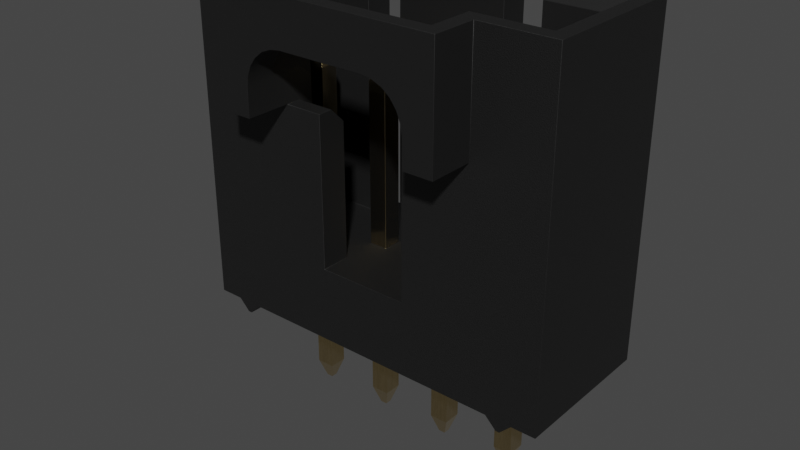 # Source: 70543-0003_MOL.blend  (saved by Blender 4.1.24; exported with 4.5.12 LTS)
import bpy
from mathutils import Matrix  # noqa: F401  (used for matrix-valued properties, if any)

bpy.ops.wm.read_factory_settings(use_empty=True)
scene = bpy.context.scene
scene.name = 'Scene'

# ---- collections
col_collection = bpy.data.collections.new('Collection'); scene.collection.children.link(col_collection)

# ---- materials (node trees are filled in below, after node groups)
mat_plastic_matte_black = bpy.data.materials.new('plastic_matte_black')
mat_plastic_matte_black.preview_render_type = 'CUBE'
mat_metal_goldpins_1 = bpy.data.materials.new('metal_goldpins_1')
mat_metal_goldpins_1.alpha_threshold = 0.0
mat_metal_goldpins_1.preview_render_type = 'CUBE'
mat_metal_goldpins_1.diffuse_color = (0.5, 0.4018, 0.08046, 1.0)
mat_metal_goldpins_1.specular_color = (0.01, 0.05, 0.01)
mat_metal_goldpins_1.roughness = 0.5

# ---- material node trees
mat_plastic_matte_black.use_nodes = True; mat_plastic_matte_black.node_tree.nodes.clear()
_N = mat_plastic_matte_black.node_tree.nodes; _L = mat_plastic_matte_black.node_tree.links
n0 = _N.new('ShaderNodeOutputMaterial'); n0.name = 'Material Output'; n0.location = (463, 300)
n1 = _N.new('ShaderNodeBsdfPrincipled'); n1.name = 'Principled BSDF'; n1.location = (173, 300)
n1.distribution = 'GGX'
n1.subsurface_method = 'BURLEY'
n1.inputs[1].default_value = 0.06818
n1.inputs[2].default_value = 0.5182
n1.inputs[3].default_value = 1.45
n1.inputs[13].default_value = 0.6432
n1.inputs[20].default_value = 0.1027
n1.inputs[27].default_value = (0.0, 0.0, 0.0, 1.0)
n1.inputs[28].default_value = 1.0
n2 = _N.new('ShaderNodeTexCoord'); n2.name = 'Texture Coordinate'; n2.location = (-1001, 105)
n3 = _N.new('ShaderNodeBump'); n3.name = 'Bump'; n3.location = (-135, -86)
n3.inputs[0].default_value = 0.1
n3.inputs[1].default_value = 0.4
n3.inputs[2].default_value = 1.0
n4 = _N.new('ShaderNodeMapping'); n4.name = 'Mapping'; n4.location = (-755, 143)
n4.inputs[3].default_value = (2.0, 2.0, 2.0)
n5 = _N.new('ShaderNodeValToRGB'); n5.name = 'ColorRamp'; n5.location = (-147, 213)
while len(n5.color_ramp.elements) > 1: n5.color_ramp.elements.remove(n5.color_ramp.elements[-1])
n5.color_ramp.elements[0].position = 0.0; n5.color_ramp.elements[0].color = (0.005014, 0.005014, 0.005014, 1.0)
_e = n5.color_ramp.elements.new(0.9955); _e.color = (0.01269, 0.01269, 0.01269, 1.0)
n6 = _N.new('ShaderNodeTexNoise'); n6.name = 'Noise Texture'; n6.location = (-455, 203)
n6.inputs[2].default_value = 200.0
n6.inputs[3].default_value = 5.6
n6.inputs[4].default_value = 0.5208
_L.new(n1.outputs[0], n0.inputs[0])
_L.new(n6.outputs[0], n5.inputs[0])
_L.new(n5.outputs[0], n1.inputs[0])
_L.new(n2.outputs[2], n4.inputs[0])
_L.new(n4.outputs[0], n6.inputs[0])
_L.new(n6.outputs[0], n3.inputs[3])
_L.new(n3.outputs[0], n1.inputs[5])
n0.is_active_output = True
mat_metal_goldpins_1.use_nodes = True; mat_metal_goldpins_1.node_tree.nodes.clear()
_N = mat_metal_goldpins_1.node_tree.nodes; _L = mat_metal_goldpins_1.node_tree.links
n0 = _N.new('ShaderNodeOutputMaterial'); n0.name = 'Material Output'; n0.location = (398, 300)
n1 = _N.new('ShaderNodeBsdfPrincipled'); n1.name = 'Principled BSDF'; n1.location = (108, 300)
n1.distribution = 'GGX'
n1.subsurface_method = 'BURLEY'
n1.inputs[1].default_value = 1.0
n1.inputs[2].default_value = 0.1841
n1.inputs[3].default_value = 1.45
n1.inputs[8].default_value = 1.0
n1.inputs[10].default_value = 0.02727
n1.inputs[13].default_value = 0.475
n1.inputs[20].default_value = 0.2891
n1.inputs[24].default_value = 0.03545
n1.inputs[27].default_value = (0.0, 0.0, 0.0, 1.0)
n1.inputs[28].default_value = 1.0
n2 = _N.new('ShaderNodeMapping'); n2.name = 'Mapping'; n2.location = (-783, 233)
n2.vector_type = 'VECTOR'
n2.inputs[3].default_value = (29.8, 40.0, 1.0)
n3 = _N.new('ShaderNodeTexCoord'); n3.name = 'Texture Coordinate'; n3.location = (-1071, 295)
n4 = _N.new('ShaderNodeTexNoise'); n4.name = 'Noise Texture'; n4.location = (-553, 188)
n4.inputs[3].default_value = 13.2
n4.inputs[4].default_value = 0.8833
n4.inputs[8].default_value = 4.0
n5 = _N.new('ShaderNodeValToRGB'); n5.name = 'ColorRamp'; n5.location = (-286, 264)
while len(n5.color_ramp.elements) > 1: n5.color_ramp.elements.remove(n5.color_ramp.elements[-1])
n5.color_ramp.elements[0].position = 0.3295; n5.color_ramp.elements[0].color = (0.9756, 0.7616, 0.4151, 1.0)
_e = n5.color_ramp.elements.new(0.8); _e.color = (0.2997, 0.2211, 0.05513, 1.0)
n6 = _N.new('ShaderNodeMix'); n6.name = 'Mix'; n6.location = (-62, 180)
n6.data_type = 'RGBA'
n6.inputs[0].default_value = 0.02727
n6.inputs[7].default_value = (0.5518, 0.2626, 0.03915, 1.0)
_L.new(n1.outputs[0], n0.inputs[0])
_L.new(n2.outputs[0], n4.inputs[0])
_L.new(n3.outputs[0], n2.inputs[0])
_L.new(n4.outputs[0], n5.inputs[0])
_L.new(n5.outputs[0], n6.inputs[6])
_L.new(n6.outputs[2], n1.inputs[0])
n0.is_active_output = True

# ---- world
world_world = bpy.data.worlds.new('World'); scene.world = world_world
world_world.use_nodes = True; world_world.node_tree.nodes.clear()
_N = world_world.node_tree.nodes; _L = world_world.node_tree.links
n0 = _N.new('ShaderNodeOutputWorld'); n0.name = 'World Output'; n0.location = (300, 300)
n1 = _N.new('ShaderNodeBackground'); n1.name = 'Background'; n1.location = (10, 300)
n1.inputs[0].default_value = (0.05088, 0.05088, 0.05088, 1.0)
_L.new(n1.outputs[0], n0.inputs[0])
n0.is_active_output = True
world_world.color = (0.05088, 0.05088, 0.05088)
world_world.use_sun_shadow = False
world_world.sun_shadow_jitter_overblur = 0.0

# ---- meshes
me_shape_9_indexedfaceset_034 = bpy.data.meshes.new('SHAPE_9_IndexedFaceSet.034')
me_shape_9_indexedfaceset_034.from_pydata([(0.3683, 0.3175, -2.668), (10.21, 2.54, 11.81), (-2.489, -2.54, 11.81), (-1.778, -2.54, 11.81), (-2.489, -2.54, 0.38), (-1.664, -2.54, 0.38), (10.21, -2.54, 0.38), (7.671, -2.54, 8.0), (0.0508, -2.54, 8.0), (5.766, 2.54, 11.81), (1.956, 2.032, 11.81), (5.766, 2.032, 11.81), (-0.1524, -2.54, 11.81), (10.21, -2.54, 11.81), (7.036, 2.032, 11.81), (9.703, -2.032, 11.81), (0.5588, -3.556, 11.81), (5.766, 1.524, 11.3), (1.956, 2.54, 2.92), (0.6858, 1.524, 2.92), (-1.473, 1.524, 2.92), (2.337, -1.524, 2.92), (5.385, -2.54, 2.92), (9.195, -1.524, 2.92), (5.766, 2.54, 2.92), (2.908, -0.3175, 2.92), (2.273, -0.3175, 2.92), (2.908, 0.3175, 2.92), (7.988, -0.3175, 2.92), (7.988, 0.3175, 2.92), (-0.2667, 0.3175, 2.92), (0.3683, -0.3175, 2.92), (0.3683, 0.3175, 2.92), (-0.2667, -0.3175, 8.381), (0.3683, -0.3175, -2.668), (0.3683, -0.3175, 0.38), (0.3683, -0.3175, 8.381), (0.1651, -0.1143, 9.016), (-0.0635, -0.1143, 9.016), (-0.0635, 0.1143, 9.016), (-0.2667, 0.3175, 8.381), (-0.2667, 0.3175, 0.38), (-0.2667, 0.3175, -2.668), (0.3683, 0.3175, 0.38), (-0.2667, -0.3175, 2.92), (-0.0635, 0.1143, -3.303), (-0.2667, -0.3175, -2.668), (-0.0635, -0.1143, -3.303), (0.1651, -0.1143, -3.303), (0.1651, 0.1143, -3.303), (10.21, 2.54, 0.38), (9.385, 2.54, 0.38), (9.385, -2.54, 0.38), (8.496, -2.54, 0.38), (-0.7747, -2.54, 0.38), (-0.2667, -0.3175, 0.38), (2.908, -0.3175, 0.38), (4.813, 0.3175, 0.38), (5.448, -0.3175, 0.38), (-2.489, 2.54, 0.38), (-1.664, 2.54, 0.38), (9.004, -2.54, -0.0009998), (7.036, 2.54, 11.81), (9.004, 2.54, -0.0009998), (-0.7747, 2.54, 0.38), (0.6858, 2.54, 11.81), (1.956, 2.54, 11.81), (1.956, 1.524, 11.3), (-1.981, 2.032, 11.81), (0.6858, 1.524, 11.3), (7.036, 1.524, 11.3), (9.703, 2.032, 11.81), (0.6858, 2.54, 2.92), (0.6858, 2.032, 11.81), (5.766, 1.524, 2.92), (1.956, 1.524, 2.92), (7.036, 1.524, 2.92), (9.195, 1.524, 11.3), (-1.473, -1.524, 11.3), (-1.473, -1.524, 2.92), (-1.473, 1.524, 11.3), (0.5588, -2.032, 11.81), (-1.981, -2.032, 11.81), (2.337, -1.524, 7.492), (1.067, -1.524, 7.492), (2.337, -2.54, 2.92), (5.385, -2.54, 8.0), (6.655, -2.54, 8.0), (2.337, -2.54, 8.0), (2.337, -2.032, 8.0), (1.067, -2.54, 8.0), (1.067, -2.032, 8.0), (5.385, -1.524, 2.92), (5.385, -1.524, 7.492), (6.655, -1.524, 7.492), (9.195, 1.524, 2.92), (9.195, -1.524, 11.3), (7.163, -2.032, 11.81), (7.163, -3.556, 11.81), (2.413, -3.048, 10.29), (2.065, -3.048, 10.24), (1.247, -3.048, 9.613), (5.309, -3.048, 10.29), (6.609, -3.048, 9.288), (6.474, -3.048, 9.613), (6.261, -3.048, 9.892), (5.657, -3.048, 10.24), (1.247, -4.064, 9.613), (1.74, -3.048, 10.11), (1.461, -3.048, 9.892), (1.113, -3.048, 9.288), (5.309, -4.064, 10.29), (2.413, -4.064, 10.29), (6.655, -4.064, 8.94), (6.474, -4.064, 9.613), (5.982, -4.064, 10.11), (5.657, -4.064, 10.24), (6.655, -4.064, 8.0), (7.671, -4.064, 8.0), (7.671, -4.064, 11.81), (0.0508, -4.064, 11.81), (1.067, -4.064, 8.0), (2.065, -4.064, 10.24), (1.74, -4.064, 10.11), (1.461, -4.064, 9.892), (1.113, -4.064, 9.288), (1.067, -4.064, 8.94), (1.067, -3.048, 8.94), (1.067, -3.048, 11.3), (0.0508, -4.064, 8.0), (0.0508, -2.54, 11.81), (6.655, -3.048, 11.3), (6.655, -3.048, 8.94), (6.655, -1.524, 11.3), (6.609, -4.064, 9.288), (6.261, -4.064, 9.892), (5.982, -3.048, 10.11), (6.655, -2.032, 8.0), (5.385, -2.032, 8.0), (7.671, -2.54, 11.81), (1.067, -1.524, 11.3), (7.036, 2.54, 2.92), (-2.489, 2.54, 11.81), (-1.283, -2.54, -0.0009998), (-1.283, 2.54, -0.0009998), (-1.156, -2.54, -0.0009998), (-1.156, 2.54, -0.0009998), (8.496, 2.54, 0.38), (8.877, 2.54, -0.0009998), (8.877, -2.54, -0.0009998), (2.908, 0.3175, 8.381), (2.705, 0.1143, 9.016), (2.477, -0.1143, 9.016), (2.273, -0.3175, 8.381), (2.908, -0.3175, 8.381), (2.705, -0.1143, 9.016), (2.273, -0.3175, 0.38), (2.273, -0.3175, -2.668), (2.273, 0.3175, 2.92), (2.477, 0.1143, 9.016), (2.273, 0.3175, 8.381), (2.273, 0.3175, 0.38), (2.908, 0.3175, 0.38), (2.908, 0.3175, -2.668), (2.273, 0.3175, -2.668), (2.477, 0.1143, -3.303), (2.705, 0.1143, -3.303), (2.705, -0.1143, -3.303), (2.477, -0.1143, -3.303), (2.908, -0.3175, -2.668), (5.448, 0.3175, 0.38), (5.245, 0.1143, 9.016), (5.245, -0.1143, 9.016), (4.813, -0.3175, 2.92), (5.448, -0.3175, 2.92), (5.448, -0.3175, 8.381), (4.813, -0.3175, 0.38), (4.813, -0.3175, 8.381), (5.017, -0.1143, 9.016), (5.017, 0.1143, 9.016), (5.448, 0.3175, 8.381), (5.448, 0.3175, 2.92), (4.813, 0.3175, 2.92), (4.813, 0.3175, 8.381), (5.245, 0.1143, -3.303), (4.813, 0.3175, -2.668), (4.813, -0.3175, -2.668), (5.017, -0.1143, -3.303), (5.017, 0.1143, -3.303), (5.245, -0.1143, -3.303), (5.448, -0.3175, -2.668), (5.448, 0.3175, -2.668), (7.988, 0.3175, -2.668), (7.988, -0.3175, 0.38), (7.988, 0.3175, 0.38), (7.988, -0.3175, 8.381), (7.988, 0.3175, 8.381), (7.557, -0.1143, 9.016), (7.785, -0.1143, 9.016), (7.353, -0.3175, 0.38), (7.353, -0.3175, 2.92), (7.353, -0.3175, 8.381), (7.353, 0.3175, 8.381), (7.557, 0.1143, 9.016), (7.785, 0.1143, 9.016), (7.353, 0.3175, 2.92), (7.353, 0.3175, 0.38), (7.353, -0.3175, -2.668), (7.353, 0.3175, -2.668), (7.557, 0.1143, -3.303), (7.557, -0.1143, -3.303), (7.785, -0.1143, -3.303), (7.988, -0.3175, -2.668), (7.785, 0.1143, -3.303), (0.3683, 0.3175, 8.381), (0.1651, 0.1143, 9.016), (-1.778, -2.515, 11.81), (-0.9652, -2.54, 9.778), (-0.9652, -2.515, 9.778), (-0.1524, -2.515, 11.81)], [], [(166, 163, 169, 167), (103, 134, 114, 104), (156, 157, 169, 56), (179, 178, 172, 171), (167, 169, 157, 168), (148, 63, 61, 149), (205, 202, 196, 29), (162, 163, 164, 161), (66, 18, 75, 67, 10), (86, 87, 137, 138), (60, 5, 4, 59), (134, 103, 132, 113), (20, 79, 44, 30, 32, 19), (211, 212, 207, 210), (98, 131, 128, 16), (133, 97, 15, 96), (89, 83, 84, 91), (69, 19, 72, 65, 73), (49, 48, 47, 45), (55, 46, 34, 35), (182, 181, 174, 200, 205, 76, 141, 24, 74, 27, 25, 21, 173), (21, 85, 22, 92, 23, 95, 76, 205, 29, 28, 200, 174, 173), (151, 150, 160, 159), (110, 125, 126, 127), (43, 0, 42, 41), (146, 64, 54, 145), (142, 59, 4, 2), (28, 29, 196, 195), (30, 40, 214, 32), (71, 77, 96, 15), (100, 122, 123, 108), (40, 30, 44, 33), (129, 120, 130, 8), (173, 177, 183, 182), (199, 207, 212, 193), (189, 190, 186, 187), (39, 38, 37, 215), (217, 218, 216, 3), (184, 191, 190, 189), (28, 195, 201, 200), (57, 185, 186, 176), (206, 208, 207, 199), (182, 183, 180, 181), (201, 197, 203, 202), (161, 164, 157, 156), (49, 0, 34, 48), (45, 42, 0, 49), (147, 53, 193, 194, 206, 199, 58, 170, 57, 56, 162, 161, 43, 41, 64), (177, 178, 179, 183), (35, 43, 161, 156, 56, 57, 176, 58, 199, 193, 53, 54, 64, 41, 55), (143, 5, 60, 144), (21, 79, 78, 140, 84, 83), (9, 24, 141, 62, 1, 50, 51, 63, 148, 147, 64, 146, 144, 60, 59, 142, 65, 72, 18, 66), (219, 12, 130, 120, 119, 139, 13, 1, 62, 14, 71, 15, 97, 98, 16, 81, 82, 68, 73, 65, 142, 2, 3, 216), (11, 9, 66, 10), (10, 67, 17, 11), (67, 75, 74, 17), (77, 95, 23, 96), (78, 79, 20, 80), (90, 121, 129, 8), (81, 140, 78, 82), (70, 76, 95, 77), (48, 34, 46, 47), (80, 20, 19, 69), (97, 133, 131, 98), (18, 72, 19, 32, 31, 44, 79, 21, 25, 26, 158, 27, 74, 75), (138, 93, 92, 22, 86), (88, 85, 21, 83, 89), (169, 163, 162, 56), (17, 74, 24, 9, 11), (213, 192, 212, 211), (108, 109, 101, 110, 127, 128, 131, 132, 103, 104, 105, 136, 106, 102, 99, 100), (6, 50, 1, 13), (96, 23, 92, 93, 94, 133), (122, 100, 99, 112), (33, 38, 39, 40), (108, 123, 124, 109), (109, 124, 107, 101), (190, 191, 170, 58), (150, 151, 155, 154), (14, 70, 77, 71), (34, 0, 43, 35), (90, 91, 84, 140, 128, 127, 126, 121), (89, 91, 90, 88), (7, 118, 117, 87), (159, 152, 155, 151), (106, 116, 111, 102), (12, 219, 218, 217), (149, 53, 147, 148), (82, 78, 80, 68), (140, 81, 16, 128), (204, 196, 202, 203), (7, 139, 119, 118), (112, 99, 102, 111), (105, 135, 115, 136), (107, 124, 123, 122, 112, 111, 116, 115, 135, 114, 134, 113, 117, 118, 119, 120, 129, 121, 126, 125), (136, 115, 116, 106), (63, 51, 52, 61), (87, 117, 113, 132, 131, 133, 94, 137), (14, 62, 141, 76, 70), (200, 201, 202, 205), (25, 154, 153, 26), (137, 94, 93, 138), (26, 153, 160, 158), (158, 160, 150, 27), (214, 215, 37, 36), (166, 167, 168, 165), (153, 152, 159, 160), (170, 191, 185, 57), (31, 36, 33, 44), (164, 165, 168, 157), (25, 27, 150, 154), (215, 214, 40, 39), (38, 33, 36, 37), (176, 186, 190, 58), (212, 192, 194, 193), (31, 32, 214, 36), (174, 175, 177, 173), (50, 6, 52, 51), (154, 155, 152, 153), (175, 172, 178, 177), (180, 171, 172, 175), (101, 107, 125, 110), (42, 45, 47, 46), (41, 42, 46, 55), (184, 189, 187, 188), (174, 181, 180, 175), (185, 188, 187, 186), (195, 198, 197, 201), (203, 197, 198, 204), (196, 204, 198, 195), (144, 146, 145, 143), (165, 164, 163, 166), (69, 73, 68, 80), (213, 211, 210, 209), (188, 185, 191, 184), (209, 208, 192, 213), (2, 4, 5, 143, 145, 54, 53, 149, 61, 52, 6, 13, 139, 7, 87, 86, 22, 85, 88, 90, 8, 130, 12, 217, 3), (194, 192, 208, 206), (208, 209, 210, 207), (218, 219, 216), (171, 180, 183, 179), (104, 114, 135, 105)])
me_shape_9_indexedfaceset_034.polygons.foreach_set('use_smooth', [True] * 143)
me_shape_9_indexedfaceset_034.polygons.foreach_set('material_index', [1, 0, 1, 1, 1, 0, 1, 1, 0, 0, 0, 0, 0, 1, 0, 0, 0, 0, 1, 1, 0, 0, 1, 0, 1, 0, 0, 1, 1, 0, 0, 1, 0, 1, 1, 1, 1, 0, 1, 1, 1, 1, 1, 1, 1, 1, 1, 0, 1, 0, 0, 0, 0, 0, 0, 0, 0, 0, 0, 0, 0, 0, 1, 0, 0, 0, 0, 0, 1, 0, 1, 0, 0, 0, 0, 1, 0, 0, 1, 1, 0, 1, 0, 0, 0, 1, 0, 0, 0, 0, 0, 1, 0, 0, 0, 0, 0, 0, 0, 0, 1, 1, 0, 1, 1, 1, 1, 1, 1, 1, 1, 1, 1, 1, 1, 1, 1, 1, 0, 1, 1, 1, 0, 1, 1, 1, 1, 1, 1, 1, 1, 0, 1, 0, 1, 1, 1, 0, 1, 1, 0, 1, 0])
_k = set([(0, 34), (0, 42), (0, 43), (0, 49), (1, 13), (1, 50), (1, 62), (2, 3), (2, 4), (2, 142), (3, 216), (3, 217), (4, 5), (4, 59), (5, 60), (5, 143), (6, 13), (6, 50), (6, 52), (7, 87), (7, 118), (7, 139), (8, 90), (8, 129), (8, 130), (9, 11), (9, 24), (9, 66), (10, 11), (10, 66), (10, 67), (11, 17), (12, 130), (12, 217), (12, 219), (13, 139), (14, 62), (14, 70), (14, 71), (15, 71), (15, 96), (15, 97), (16, 81), (16, 98), (16, 128), (17, 67), (17, 74), (18, 66), (18, 72), (18, 75), (19, 20), (19, 69), (19, 72), (20, 79), (20, 80), (21, 79), (21, 83), (21, 85), (22, 85), (22, 86), (22, 92), (23, 92), (23, 95), (23, 96), (24, 74), (24, 141), (25, 26), (25, 27), (25, 154), (26, 153), (26, 158), (27, 150), (27, 158), (28, 29), (28, 195), (28, 200), (29, 196), (29, 205), (30, 32), (30, 40), (30, 44), (31, 32), (31, 36), (31, 44), (32, 214), (33, 36), (33, 38), (33, 40), (33, 44), (34, 35), (34, 46), (34, 48), (35, 43), (35, 55), (36, 37), (36, 214), (37, 38), (37, 215), (38, 39), (39, 40), (39, 215), (40, 214), (41, 42), (41, 43), (41, 55), (42, 45), (42, 46), (45, 47), (45, 49), (46, 47), (46, 55), (47, 48), (48, 49), (50, 51), (51, 52), (51, 63), (52, 61), (53, 54), (53, 147), (53, 149), (54, 64), (54, 145), (56, 156), (56, 162), (56, 169), (57, 170), (57, 176), (57, 185), (58, 170), (58, 176), (58, 190), (59, 60), (59, 142), (60, 144), (61, 63), (61, 149), (62, 141), (63, 148), (64, 146), (64, 147), (65, 72), (65, 73), (65, 142), (67, 75), (68, 73), (68, 80), (68, 82), (69, 73), (69, 80), (70, 76), (70, 77), (71, 77), (74, 75), (76, 95), (76, 141), (77, 95), (77, 96), (78, 79), (78, 80), (78, 82), (78, 140), (81, 82), (81, 140), (83, 84), (83, 89), (84, 91), (84, 140), (85, 88), (86, 87), (86, 138), (87, 117), (87, 137), (88, 89), (88, 90), (89, 91), (90, 91), (90, 121), (92, 93), (93, 94), (93, 138), (94, 133), (94, 137), (96, 133), (97, 98), (97, 133), (98, 131), (99, 100), (99, 102), (100, 108), (101, 109), (101, 110), (102, 106), (103, 104), (103, 132), (104, 105), (105, 136), (106, 136), (107, 124), (107, 125), (108, 109), (110, 127), (111, 112), (111, 116), (112, 122), (113, 117), (113, 134), (114, 134), (114, 135), (115, 116), (115, 135), (117, 118), (118, 119), (119, 120), (119, 139), (120, 129), (120, 130), (121, 126), (121, 129), (122, 123), (123, 124), (125, 126), (127, 128), (128, 131), (128, 140), (131, 132), (131, 133), (137, 138), (143, 144), (143, 145), (144, 146), (145, 146), (147, 148), (148, 149), (150, 151), (150, 154), (150, 160), (151, 155), (151, 159), (152, 153), (152, 155), (152, 159), (153, 154), (153, 160), (154, 155), (156, 157), (156, 161), (157, 164), (157, 168), (157, 169), (158, 160), (159, 160), (161, 162), (161, 164), (162, 163), (163, 164), (163, 166), (163, 169), (164, 165), (165, 166), (165, 168), (166, 167), (167, 168), (167, 169), (170, 191), (171, 172), (171, 179), (171, 180), (172, 175), (172, 178), (173, 174), (173, 177), (173, 182), (174, 175), (174, 181), (175, 177), (175, 180), (176, 186), (177, 178), (177, 183), (178, 179), (179, 183), (180, 181), (180, 183), (181, 182), (182, 183), (184, 188), (184, 189), (184, 191), (185, 186), (185, 188), (185, 191), (186, 187), (186, 190), (187, 188), (187, 189), (189, 190), (190, 191), (192, 194), (192, 208), (192, 212), (192, 213), (193, 194), (193, 199), (193, 212), (194, 206), (195, 196), (195, 198), (195, 201), (196, 202), (196, 204), (197, 198), (197, 201), (197, 203), (198, 204), (199, 206), (199, 207), (200, 201), (200, 205), (201, 202), (202, 203), (202, 205), (203, 204), (206, 208), (207, 208), (207, 210), (207, 212), (208, 209), (209, 210), (209, 213), (210, 211), (211, 212), (211, 213), (214, 215), (216, 218), (216, 219), (217, 218), (218, 219)])
me_shape_9_indexedfaceset_034.attributes.new('sharp_edge', 'BOOLEAN', 'EDGE').data.foreach_set('value', [ (min(e.vertices), max(e.vertices)) in _k for e in me_shape_9_indexedfaceset_034.edges])
_uv = me_shape_9_indexedfaceset_034.uv_layers.new(name='UVMap')
_uv.uv.foreach_set('vector', [0.32, 0.0, 0.0, 1.0, 1.0, 1.0, 0.68, 0.0, 0.03407, 0.2588, 0.03407, 0.2588, 0.134, 0.5, 0.134, 0.5, 1.0, 1.0, 0.0, 1.0, 0.0, 0.0, 1.0, 0.0, 1.0, 0.0, 1.0, 1.0, 0.0, 1.0, 0.0, 0.0, 0.32, 0.0, 0.0, 1.0, 1.0, 1.0, 0.68, 0.0, 0.0, 1.0, 0.0, 0.0, 1.0, 0.0, 1.0, 1.0, 0.0, 1.0, 1.0, 1.0, 1.0, 0.0, 0.0, 0.0, 1.0, 0.0, 0.0, 0.0, 0.0, 1.0, 1.0, 1.0, 1.0, 0.0, 0.0, 0.0, 0.0, 1.0, 0.9429, 1.0, 1.0, 0.5, 1.0, 1.0, 0.0, 1.0, 0.0, 0.0, 1.0, 0.0, 0.0, 0.0, 1.0, 0.0, 1.0, 1.0, 0.0, 1.0, 0.03407, 0.2588, 0.03407, 0.2588, 0.0, 0.0, 0.0, 0.0, 1.0, 0.2, 1.0, 0.8, 0.8869, 0.5625, 0.8869, 0.4375, 0.8274, 0.4375, 0.7976, 0.2, 0.32, 0.0, 0.0, 1.0, 1.0, 1.0, 0.68, 0.0, 0.0, 1.0, 0.07692, 0.0, 0.9231, 0.0, 1.0, 1.0, 1.0, 0.0, 0.8333, 1.0, 0.0, 1.0, 0.1667, 0.0, 0.0, 1.0, 0.0, 0.0, 1.0, 0.0, 1.0, 1.0, 0.9429, 1.0, 0.0, 1.0, 0.0, 0.0, 1.0, 0.0, 1.0, 0.5, 0.0, 0.0, 1.0, 0.0, 1.0, 1.0, 0.0, 1.0, 1.0, 1.0, 0.0, 1.0, 0.0, 0.0, 1.0, 0.0, 0.4107, 0.4375, 0.3512, 0.4375, 0.3512, 0.5625, 0.1726, 0.5625, 0.1726, 0.4375, 0.2024, 0.2, 0.2024, 0.0, 0.3214, 0.0, 0.3214, 0.2, 0.5893, 0.4375, 0.5893, 0.5625, 0.6429, 0.8, 0.4107, 0.5625, 0.6429, 0.8, 0.6429, 1.0, 0.3571, 1.0, 0.3571, 0.8, 0.0, 0.8, 0.0, 0.2, 0.2024, 0.2, 0.1726, 0.4375, 0.1131, 0.4375, 0.1131, 0.5625, 0.1726, 0.5625, 0.3512, 0.5625, 0.4107, 0.5625, 0.32, 1.0, 0.0, 0.0, 1.0, 0.0, 0.68, 1.0, 0.9659, 0.2588, 0.9659, 0.2588, 1.0, 0.0, 1.0, 0.0, 1.0, 0.0, 0.0, 0.0, 0.0, 1.0, 1.0, 1.0, 0.0, 1.0, 0.0, 0.0, 1.0, 0.0, 1.0, 1.0, 1.0, 0.0, 0.0, 0.0, 0.0, 1.0, 1.0, 1.0, 0.0, 1.0, 0.0, 0.0, 1.0, 0.0, 1.0, 1.0, 0.0, 1.0, 1.0, 1.0, 1.0, 0.0, 0.0, 0.0, 0.0, 1.0, 0.125, 0.0, 0.875, 0.0, 1.0, 1.0, 0.2588, 0.9659, 0.2588, 0.9659, 0.5, 0.866, 0.5, 0.866, 1.0, 0.0, 0.0, 0.0, 0.0, 1.0, 1.0, 1.0, 0.0, 1.0, 1.0, 1.0, 1.0, 0.0, 0.0, 0.0, 0.0, 1.0, 1.0, 1.0, 1.0, 0.0, 0.0, 0.0, 1.0, 1.0, 0.0, 1.0, 0.0, 0.0, 1.0, 0.0, 0.32, 0.0, 0.0, 1.0, 1.0, 1.0, 0.68, 0.0, 0.0, 1.0, 1.0, 1.0, 1.0, 0.0, 0.0, 0.0, 0.0, 0.0, 0.0, 0.0, 1.0, 1.0, 1.0, 1.0, 0.32, 0.0, 0.0, 1.0, 1.0, 1.0, 0.68, 0.0, 0.0, 0.0, 1.0, 0.0, 1.0, 1.0, 0.0, 1.0, 1.0, 0.0, 0.0, 0.0, 0.0, 1.0, 1.0, 1.0, 1.0, 0.0, 0.0, 0.0, 0.0, 1.0, 1.0, 1.0, 0.0, 1.0, 1.0, 1.0, 1.0, 0.0, 0.0, 0.0, 1.0, 0.0, 0.68, 1.0, 0.32, 1.0, 0.0, 0.0, 1.0, 0.0, 0.0, 0.0, 0.0, 1.0, 1.0, 1.0, 0.32, 0.0, 0.0, 1.0, 1.0, 1.0, 0.68, 0.0, 0.68, 0.0, 1.0, 1.0, 0.0, 1.0, 0.32, 0.0, 0.0, 0.0, 0.0, 1.0, 0.05479, 0.5625, 0.05479, 0.4375, 0.1233, 0.4375, 0.1233, 0.5625, 0.3288, 0.5625, 0.3288, 0.4375, 0.3973, 0.4375, 0.6027, 0.5625, 0.6027, 0.4375, 0.6712, 0.4375, 0.8767, 0.4375, 0.9452, 0.4375, 1.0, 0.0, 1.0, 0.0, 0.68, 1.0, 0.32, 1.0, 0.0, 0.0, 0.8767, 0.5625, 0.8767, 0.4375, 0.6712, 0.4375, 0.6712, 0.5625, 0.6027, 0.5625, 0.3973, 0.4375, 0.3973, 0.5625, 0.3288, 0.5625, 0.1233, 0.5625, 0.05479, 0.5625, 0.0, 1.0, 1.0, 1.0, 1.0, 0.0, 0.9452, 0.4375, 0.9452, 0.5625, 1.0, 0.0, 1.0, 1.0, 0.0, 1.0, 0.0, 0.0, 0.0, 0.0, 0.0, 1.0, 1.0, 1.0, 1.0, 0.3333, 0.5455, 0.3333, 0.5455, 0.0, 0.35, 1.0, 0.35, 0.2473, 0.25, 0.2473, 0.25, 1.0, 0.0, 1.0, 0.0, 0.03226, 0.065, 0.03226, 0.095, 0.0, 0.105, 0.0, 0.135, 0.03226, 0.865, 0.03226, 0.895, 0.0, 0.905, 0.0, 0.935, 0.03226, 1.0, 0.03226, 1.0, 1.0, 0.75, 1.0, 0.75, 0.2473, 0.65, 0.2473, 0.65, 1.0, 0.816, 0.7654, 0.816, 0.7692, 0.8, 0.7692, 0.8, 1.0, 0.2, 1.0, 0.2, 0.7692, 0.0, 0.7692, 0.0, 0.0, 0.25, 0.0, 0.25, 0.07692, 0.04, 0.07692, 0.04, 0.6923, 0.24, 0.6923, 0.24, 0.9231, 0.76, 0.9231, 0.76, 0.6923, 0.96, 0.6923, 0.96, 0.07692, 0.75, 0.07692, 0.75, 0.0, 1.0, 0.0, 1.0, 0.7692, 0.944, 0.7692, 0.944, 0.7654, 0.0, 1.0, 0.0, 0.0, 1.0, 0.0, 1.0, 1.0, 1.0, 0.0, 1.0, 1.0, 0.0, 1.0, 0.0, 0.0, 1.0, 1.0, 0.0, 1.0, 0.0, 0.0, 1.0, 0.0, 1.0, 0.0, 0.0, 0.0, 0.0, 1.0, 1.0, 1.0, 1.0, 1.0, 0.0, 1.0, 0.0, 0.0, 1.0, 0.0, 0.0, 0.0, 1.0, 0.0, 1.0, 1.0, 0.0, 1.0, 0.1667, 1.0, 0.0, 0.0, 0.8333, 0.0, 1.0, 1.0, 1.0, 1.0, 0.0, 1.0, 0.0, 0.0, 1.0, 0.0, 0.32, 0.0, 0.0, 1.0, 1.0, 1.0, 0.68, 0.0, 1.0, 1.0, 0.0, 1.0, 0.0, 0.0, 1.0, 0.0, 0.25, 0.0, 0.0, 1.0, 0.75, 1.0, 1.0, 0.0, 0.6786, 0.0, 0.7976, 0.0, 0.7976, 0.2, 0.8274, 0.4375, 0.8274, 0.5625, 0.8869, 0.5625, 1.0, 0.8, 0.6429, 0.8, 0.5893, 0.5625, 0.6488, 0.5625, 0.6488, 0.4375, 0.5893, 0.4375, 0.3214, 0.2, 0.6786, 0.2, 1.0, 0.5, 0.9, 0.0, 0.0, 0.0, 0.0, 1.0, 1.0, 1.0, 1.0, 1.0, 0.0, 1.0, 0.0, 0.0, 0.9, 0.0, 1.0, 0.5, 0.0, 1.0, 0.0, 0.0, 1.0, 0.0, 1.0, 1.0, 0.9429, 1.0, 0.0, 1.0, 0.0, 0.0, 1.0, 0.0, 1.0, 0.5, 0.32, 0.0, 0.0, 1.0, 1.0, 1.0, 0.68, 0.0, 0.8795, 0.4935, 0.9294, 0.403, 0.9677, 0.2849, 0.9918, 0.1475, 1.0, 0.0, 1.0, 1.0, 0.0, 1.0, 0.0, 0.0, 0.008209, 0.1475, 0.03228, 0.2849, 0.07056, 0.403, 0.1205, 0.4935, 0.1786, 0.5505, 0.2409, 0.5699, 0.7591, 0.5699, 0.8214, 0.5505, 0.0, 1.0, 0.0, 0.0, 1.0, 0.0, 1.0, 1.0, 1.0, 0.0, 0.0, 0.0, 0.0, 1.0, 0.5455, 1.0, 0.5455, 0.6667, 1.0, 0.6667, 0.2588, 0.9659, 0.2588, 0.9659, 0.0, 1.0, 0.0, 1.0, 1.0, 0.0, 0.68, 1.0, 0.32, 1.0, 0.0, 0.0, 0.5, 0.866, 0.5, 0.866, 0.7071, 0.7071, 0.7071, 0.7071, 0.7071, 0.7071, 0.7071, 0.7071, 0.866, 0.5, 0.866, 0.5, 0.0, 1.0, 0.0, 0.0, 1.0, 0.0, 1.0, 1.0, 0.0, 0.0, 0.32, 1.0, 0.68, 1.0, 1.0, 0.0, 1.0, 0.0, 1.0, 1.0, 0.1905, 1.0, 0.0, 0.0, 0.0, 1.0, 0.0, 0.0, 1.0, 0.0, 1.0, 1.0, 0.1333, 0.4, 0.1333, 0.2, 0.0, 0.0, 1.0, 0.0, 1.0, 0.6, 0.38, 0.6, 0.38, 1.0, 0.1333, 1.0, 0.0, 0.0, 1.0, 0.0, 1.0, 1.0, 0.0, 1.0, 0.0, 0.0, 1.0, 0.0, 1.0, 1.0, 0.0, 1.0, 1.0, 0.0, 1.0, 1.0, 0.0, 1.0, 0.0, 0.0, 0.7412, 0.9659, 0.7412, 0.9659, 1.0, 1.0, 1.0, 1.0, 1.0, 0.0, 1.0, 0.0, 0.0, 1.0, 0.0, 1.0, 1.0, 0.0, 1.0, 1.0, 0.0, 1.0, 0.0, 0.0, 1.0, 1.0, 0.875, 0.0, 0.125, 0.0, 0.0, 1.0, 0.0, 0.0, 0.25, 1.0, 1.0, 1.0, 0.75, 0.0, 0.32, 1.0, 0.0, 0.0, 1.0, 0.0, 0.68, 1.0, 0.0, 0.0, 1.0, 0.0, 1.0, 1.0, 0.0, 1.0, 1.0, 1.0, 1.0, 0.0, 0.0, 0.0, 0.0, 1.0, 0.2929, 0.7071, 0.2929, 0.7071, 0.5, 0.866, 0.5, 0.866, 0.843, 0.4233, 0.8149, 0.4965, 0.7783, 0.5527, 0.7357, 0.588, 0.69, 0.6, 0.31, 0.6, 0.2643, 0.588, 0.2217, 0.5527, 0.1851, 0.4965, 0.157, 0.4233, 0.1394, 0.3381, 0.1333, 0.2467, 0.1333, 0.0, 0.0, 0.0, 0.0, 1.0, 1.0, 1.0, 1.0, 0.0, 0.8667, 0.0, 0.8667, 0.2467, 0.8606, 0.3381, 0.5, 0.866, 0.5, 0.866, 0.7412, 0.9659, 0.7412, 0.9659, 0.0, 1.0, 0.0, 0.0, 1.0, 0.0, 1.0, 1.0, 0.1333, 0.4, 0.1333, 1.0, 0.38, 1.0, 0.38, 0.6, 1.0, 0.6, 1.0, 0.0, 0.0, 0.0, 0.1333, 0.2, 1.0, 0.5, 1.0, 0.0, 0.0, 0.0, 0.0, 1.0, 0.9429, 1.0, 0.0, 1.0, 1.0, 1.0, 1.0, 0.0, 0.0, 0.0, 0.0, 0.0, 1.0, 0.0, 1.0, 1.0, 0.0, 1.0, 0.0, 1.0, 0.0, 0.0, 1.0, 0.0, 1.0, 1.0, 0.0, 1.0, 1.0, 1.0, 1.0, 0.0, 0.0, 0.0, 0.0, 1.0, 1.0, 1.0, 1.0, 0.0, 0.0, 0.0, 0.0, 0.0, 0.32, 1.0, 0.68, 1.0, 1.0, 0.0, 0.0, 0.0, 0.0, 1.0, 1.0, 1.0, 1.0, 0.0, 1.0, 0.0, 0.68, 1.0, 0.32, 1.0, 0.0, 0.0, 1.0, 0.0, 0.0, 0.0, 0.0, 1.0, 1.0, 1.0, 0.0, 0.0, 1.0, 0.0, 1.0, 1.0, 0.0, 1.0, 0.0, 1.0, 0.32, 0.0, 0.68, 0.0, 1.0, 1.0, 0.0, 1.0, 0.0, 0.0, 1.0, 0.0, 1.0, 1.0, 0.32, 1.0, 0.0, 0.0, 1.0, 0.0, 0.68, 1.0, 0.68, 1.0, 1.0, 0.0, 0.0, 0.0, 0.32, 1.0, 1.0, 1.0, 0.0, 1.0, 0.0, 0.0, 1.0, 0.0, 0.0, 1.0, 0.0, 0.0, 1.0, 0.0, 1.0, 1.0, 0.0, 1.0, 0.0, 0.0, 1.0, 0.0, 1.0, 1.0, 0.0, 0.0, 1.0, 0.0, 1.0, 1.0, 0.0, 1.0, 0.0, 0.0, 1.0, 0.0, 1.0, 1.0, 0.0, 1.0, 0.0, 0.0, 0.32, 1.0, 0.68, 1.0, 1.0, 0.0, 0.0, 0.0, 0.32, 1.0, 0.68, 1.0, 1.0, 0.0, 0.0, 0.0, 0.32, 1.0, 0.68, 1.0, 1.0, 0.0, 0.866, 0.5, 0.866, 0.5, 0.9659, 0.2588, 0.9659, 0.2588, 0.0, 1.0, 0.32, 0.0, 0.68, 0.0, 1.0, 1.0, 1.0, 0.0, 0.0, 0.0, 0.0, 1.0, 1.0, 1.0, 0.0, 0.0, 0.0, 1.0, 1.0, 1.0, 1.0, 0.0, 0.0, 1.0, 0.0, 0.0, 1.0, 0.0, 1.0, 1.0, 0.0, 1.0, 0.32, 0.0, 0.68, 0.0, 1.0, 1.0, 0.0, 0.0, 0.32, 1.0, 0.68, 1.0, 1.0, 0.0, 0.0, 1.0, 1.0, 1.0, 1.0, 0.0, 0.0, 0.0, 0.0, 0.0, 0.32, 1.0, 0.68, 1.0, 1.0, 0.0, 0.0, 1.0, 0.0, 0.0, 1.0, 0.0, 1.0, 1.0, 0.68, 0.0, 1.0, 1.0, 0.0, 1.0, 0.32, 0.0, 0.0, 1.0, 0.0, 0.0, 1.0, 0.0, 0.8095, 1.0, 0.0, 0.0, 1.0, 0.0, 1.0, 1.0, 0.0, 1.0, 0.68, 0.0, 1.0, 1.0, 0.0, 1.0, 0.32, 0.0, 0.68, 0.0, 1.0, 1.0, 0.0, 1.0, 0.32, 0.0, 1.0, 1.0, 1.0, 0.03226, 0.935, 0.03226, 0.905, 0.0, 0.895, 0.0, 0.865, 0.03226, 0.135, 0.03226, 0.105, 0.0, 0.095, 0.0, 0.065, 0.03226, 0.0, 0.03226, 0.0, 1.0, 0.2, 1.0, 0.2, 0.6774, 0.28, 0.6774, 0.38, 0.6774, 0.38, 0.2473, 0.62, 0.2473, 0.62, 0.6774, 0.72, 0.6774, 0.8, 0.6774, 0.8, 1.0, 0.816, 1.0, 0.88, 0.828, 0.944, 1.0, 1.0, 0.0, 0.0, 0.0, 0.0, 1.0, 1.0, 1.0, 0.0, 1.0, 0.32, 0.0, 0.68, 0.0, 1.0, 1.0, 0.0, 0.5, 1.0, 0.0, 1.0, 1.0, 0.32, 1.0, 0.0, 0.0, 1.0, 0.0, 0.68, 1.0, 0.134, 0.5, 0.134, 0.5, 0.2929, 0.7071, 0.2929, 0.7071])
me_shape_9_indexedfaceset_034.materials.append(mat_plastic_matte_black)
me_shape_9_indexedfaceset_034.materials.append(mat_metal_goldpins_1)
me_shape_9_indexedfaceset_034.update()
me_shape_9_indexedfaceset_034.normals_split_custom_set([tuple(v) for v in zip(*[iter([0.9524, 0.0, -0.3048, 0.9524, 0.0, -0.3048, 0.9524, 0.0, -0.3048, 0.9524, 0.0, -0.3048, -0.9659, -6.735e-07, -0.2588, -0.9659, -6.735e-07, -0.2588, -0.866, -6.735e-07, -0.5, -0.866, -6.735e-07, -0.5, 3.285e-07, -1.0, 0.0, 3.285e-07, -1.0, 0.0, 3.285e-07, -1.0, 0.0, 3.285e-07, -1.0, 0.0, 0.0, 0.0, 1.0, 0.0, 0.0, 1.0, 0.0, 0.0, 1.0, 0.0, 0.0, 1.0, 2.07e-07, -0.9524, -0.3048, 2.07e-07, -0.9524, -0.3048, 2.07e-07, -0.9524, -0.3048, 2.07e-07, -0.9524, -0.3048, 0.0, 0.0, -1.0, 0.0, 0.0, -1.0, 0.0, 0.0, -1.0, 0.0, 0.0, -1.0, -3.285e-07, 1.0, 0.0, -3.285e-07, 1.0, 0.0, -3.285e-07, 1.0, 0.0, -3.285e-07, 1.0, 0.0, -3.285e-07, 1.0, 0.0, -3.285e-07, 1.0, 0.0, -3.285e-07, 1.0, 0.0, -3.285e-07, 1.0, 0.0, -1.0, -3.816e-07, -3.401e-09, -1.0, -3.816e-07, -3.401e-09, -1.0, -3.816e-07, -3.401e-09, -1.0, -3.816e-07, -3.401e-09, -1.0, -3.816e-07, -3.401e-09, 0.0, 0.0, 1.0, 0.0, 0.0, 1.0, 0.0, 0.0, 1.0, 0.0, 0.0, 1.0, 0.0, 0.0, -1.0, 0.0, 0.0, -1.0, 0.0, 0.0, -1.0, 0.0, 0.0, -1.0, -0.9659, -6.735e-07, -0.2588, -0.9659, -6.735e-07, -0.2588, -0.9995, -3.547e-07, -0.0327, -0.9979, -3.541e-07, -0.0654, -1.831e-07, 0.0, 1.0, -1.436e-07, 0.0, 1.0, -1.436e-07, 0.0, 1.0, -1.831e-07, 0.0, 1.0, -1.348e-07, 0.0, 1.0, -1.288e-07, 0.0, 1.0, 4.141e-07, -0.9524, -0.3048, 4.141e-07, -0.9524, -0.3048, 4.141e-07, -0.9524, -0.3048, 4.141e-07, -0.9524, -0.3048, -2.178e-07, 0.7071, 0.7071, -2.178e-07, 0.7071, 0.7071, -2.178e-07, 0.7071, 0.7071, -2.178e-07, 0.7071, 0.7071, -2.613e-07, 0.7071, 0.7071, -2.613e-07, 0.7071, 0.7071, -2.613e-07, 0.7071, 0.7071, -2.613e-07, 0.7071, 0.7071, -2.613e-07, 0.7071, 0.7071, -2.613e-07, 0.7071, 0.7071, -2.613e-07, 0.7071, 0.7071, -2.613e-07, 0.7071, 0.7071, 1.0, 3.749e-07, -3.192e-15, 1.0, 3.749e-07, -3.192e-15, 1.0, 3.749e-07, -3.192e-15, 1.0, 3.749e-07, -3.192e-15, 1.0, 3.749e-07, -3.192e-15, 0.0, 0.0, -1.0, 0.0, 0.0, -1.0, 0.0, 0.0, -1.0, 0.0, 0.0, -1.0, 3.285e-07, -1.0, 0.0, 3.285e-07, -1.0, 0.0, 3.285e-07, -1.0, 0.0, 3.285e-07, -1.0, 0.0, -1.148e-07, 0.0, 1.0, -1.148e-07, 0.0, 1.0, -2.719e-08, 0.0, 1.0, -2.719e-08, 0.0, 1.0, -6.383e-08, 0.0, 1.0, -7.369e-08, 0.0, 1.0, -1.148e-07, 0.0, 1.0, -1.148e-07, 0.0, 1.0, -1.13e-07, 0.0, 1.0, -1.086e-07, 0.0, 1.0, -1.117e-07, 0.0, 1.0, -5.38e-08, 0.0, 1.0, -3.984e-08, 0.0, 1.0, -5.38e-08, 0.0, 1.0, 1.662e-08, 0.0, 1.0, 1.662e-08, 0.0, 1.0, 1.662e-08, 0.0, 1.0, 1.662e-08, 0.0, 1.0, 1.662e-08, 0.0, 1.0, -7.369e-08, 0.0, 1.0, -6.383e-08, 0.0, 1.0, 1.662e-08, 0.0, 1.0, 1.662e-08, 0.0, 1.0, -2.719e-08, 0.0, 1.0, -2.719e-08, 0.0, 1.0, -3.984e-08, 0.0, 1.0, -8.282e-07, 0.9524, 0.3048, -8.282e-07, 0.9524, 0.3048, -8.282e-07, 0.9524, 0.3048, -8.282e-07, 0.9524, 0.3048, 0.9659, 3.788e-07, -0.2588, 0.9659, 3.788e-07, -0.2588, 0.9979, 3.654e-07, -0.0654, 0.9995, 3.867e-07, -0.0327, -3.285e-07, 1.0, 0.0, -3.285e-07, 1.0, 0.0, -3.285e-07, 1.0, 0.0, -3.285e-07, 1.0, 0.0, 0.7071, 2.395e-07, -0.7071, 0.7071, 2.395e-07, -0.7071, 0.7071, 2.395e-07, -0.7071, 0.7071, 2.395e-07, -0.7071, -1.0, -2.628e-07, 0.0, -1.0, -2.628e-07, 0.0, -1.0, -2.628e-07, 0.0, -1.0, -2.628e-07, 0.0, 1.0, 0.0, 0.0, 1.0, 0.0, 0.0, 1.0, 0.0, 0.0, 1.0, 0.0, 0.0, -3.285e-07, 1.0, 0.0, -3.285e-07, 1.0, 0.0, -3.285e-07, 1.0, 0.0, -3.285e-07, 1.0, 0.0, -0.7071, -3.733e-07, 0.7071, -0.7071, -3.733e-07, 0.7071, -0.7071, -3.733e-07, 0.7071, -0.7071, -3.733e-07, 0.7071, 0.2588, 1.158e-07, -0.9659, 0.2588, 1.158e-07, -0.9659, 0.5, 1.684e-07, -0.866, 0.5, 1.684e-07, -0.866, -1.0, -2.75e-07, 0.0, -1.0, -2.75e-07, 0.0, -1.0, -2.75e-07, 0.0, -1.0, -2.75e-07, 0.0, -1.0, -3.259e-07, 0.0, -1.0, -3.259e-07, 0.0, -1.0, -3.259e-07, 0.0, -1.0, -3.259e-07, 0.0, -1.0, 0.0, 0.0, -1.0, 0.0, 0.0, -1.0, 0.0, 0.0, -1.0, 0.0, 0.0, 3.285e-07, -1.0, 0.0, 3.285e-07, -1.0, 0.0, 3.285e-07, -1.0, 0.0, 3.285e-07, -1.0, 0.0, 4.141e-07, -0.9524, -0.3048, 4.141e-07, -0.9524, -0.3048, 4.141e-07, -0.9524, -0.3048, 4.141e-07, -0.9524, -0.3048, 0.0, 0.0, 1.0, 0.0, 0.0, 1.0, 0.0, 0.0, 1.0, 0.0, 0.0, 1.0, 0.9285, 0.0, 0.3714, 0.9285, 0.0, 0.3714, 0.9285, 0.0, 0.3714, 0.9285, 0.0, 0.3714, 0.9524, 0.0, -0.3048, 0.9524, 0.0, -0.3048, 0.9524, 0.0, -0.3048, 0.9524, 0.0, -0.3048, 3.285e-07, -1.0, 0.0, 3.285e-07, -1.0, 0.0, 3.285e-07, -1.0, 0.0, 3.285e-07, -1.0, 0.0, -1.0, 0.0, 0.0, -1.0, 0.0, 0.0, -1.0, 0.0, 0.0, -1.0, 0.0, 0.0, -1.0, 0.0, 0.0, -1.0, 0.0, 0.0, -1.0, 0.0, 0.0, -1.0, 0.0, 0.0, -3.285e-07, 1.0, 0.0, -3.285e-07, 1.0, 0.0, -3.285e-07, 1.0, 0.0, -3.285e-07, 1.0, 0.0, -0.9524, 0.0, 0.3048, -0.9524, 0.0, 0.3048, -0.9524, 0.0, 0.3048, -0.9524, 0.0, 0.3048, -1.0, 0.0, 0.0, -1.0, 0.0, 0.0, -1.0, 0.0, 0.0, -1.0, 0.0, 0.0, 0.9524, 3.106e-07, -0.3048, 0.9524, 3.106e-07, -0.3048, 0.9524, 3.106e-07, -0.3048, 0.9524, 3.106e-07, -0.3048, -4.141e-07, 0.9524, -0.3048, -4.141e-07, 0.9524, -0.3048, -4.141e-07, 0.9524, -0.3048, -4.141e-07, 0.9524, -0.3048, 0.0, 0.0, -1.0, 1.123e-09, 0.0, -1.0, 4.993e-10, 0.0, -1.0, 0.0, 0.0, -1.0, 0.0, 0.0, -1.0, 8.736e-10, 0.0, -1.0, 8.736e-10, 0.0, -1.0, 0.0, 0.0, -1.0, 4.023e-10, 0.0, -1.0, 9.082e-10, 0.0, -1.0, 0.0, 0.0, -1.0, 4.368e-10, 0.0, -1.0, 4.368e-10, 0.0, -1.0, 8.112e-10, 0.0, -1.0, 1.874e-10, 0.0, -1.0, -0.9524, 0.0, 0.3048, -0.9524, 0.0, 0.3048, -0.9524, 0.0, 0.3048, -0.9524, 0.0, 0.3048, 1.31e-09, 0.0, -1.0, 4.368e-10, 0.0, -1.0, 4.368e-10, 0.0, -1.0, 1.31e-09, 0.0, -1.0, 9.082e-10, 0.0, -1.0, 4.023e-10, 0.0, -1.0, 1.31e-09, 0.0, -1.0, 8.736e-10, 0.0, -1.0, 8.736e-10, 0.0, -1.0, 4.993e-10, 0.0, -1.0, 1.123e-09, 0.0, -1.0, 1.31e-09, 0.0, -1.0, 1.874e-10, 0.0, -1.0, 8.112e-10, 0.0, -1.0, 1.31e-09, 0.0, -1.0, -0.7071, -2.395e-07, -0.7071, -0.7071, -2.395e-07, -0.7071, -0.7071, -2.395e-07, -0.7071, -0.7071, -2.395e-07, -0.7071, -3.185e-07, 1.0, 4.399e-09, -3.185e-07, 1.0, 4.399e-09, -3.185e-07, 1.0, 4.399e-09, -3.185e-07, 1.0, 4.399e-09, -3.185e-07, 1.0, 4.399e-09, -3.185e-07, 1.0, 4.399e-09, -3.085e-07, 1.0, 7.755e-09, -3.085e-07, 1.0, 7.755e-09, -3.085e-07, 1.0, 7.755e-09, -3.085e-07, 1.0, 7.755e-09, -3.085e-07, 1.0, 7.755e-09, -3.085e-07, 1.0, 7.755e-09, -3.085e-07, 1.0, 7.755e-09, -3.085e-07, 1.0, 7.755e-09, -3.085e-07, 1.0, 7.755e-09, -3.085e-07, 1.0, 7.755e-09, -3.085e-07, 1.0, 7.755e-09, -3.085e-07, 1.0, 7.755e-09, -3.085e-07, 1.0, 7.755e-09, -3.085e-07, 1.0, 7.755e-09, -3.085e-07, 1.0, 7.755e-09, -3.085e-07, 1.0, 7.755e-09, -3.085e-07, 1.0, 7.755e-09, -3.085e-07, 1.0, 7.755e-09, -3.085e-07, 1.0, 7.755e-09, -3.085e-07, 1.0, 7.755e-09, 2.919e-08, 0.0, 1.0, 2.919e-08, 0.0, 1.0, 2.919e-08, 0.0, 1.0, 2.919e-08, 0.0, 1.0, 2.919e-08, 0.0, 1.0, 2.919e-08, 0.0, 1.0, 2.919e-08, 0.0, 1.0, 2.919e-08, 0.0, 1.0, 2.919e-08, 0.0, 1.0, 2.919e-08, 0.0, 1.0, 2.919e-08, 0.0, 1.0, 2.919e-08, 0.0, 1.0, 2.919e-08, 0.0, 1.0, 2.919e-08, 0.0, 1.0, 2.919e-08, 0.0, 1.0, 2.919e-08, 0.0, 1.0, 2.919e-08, 0.0, 1.0, 2.919e-08, 0.0, 1.0, 2.919e-08, 0.0, 1.0, 2.919e-08, 0.0, 1.0, 2.919e-08, 0.0, 1.0, 2.919e-08, 0.0, 1.0, 2.919e-08, 0.0, 1.0, 2.919e-08, 0.0, 1.0, 0.0, 0.0, 1.0, 0.0, 0.0, 1.0, 0.0, 0.0, 1.0, 0.0, 0.0, 1.0, 3.484e-07, -0.7071, 0.7071, 3.484e-07, -0.7071, 0.7071, 3.484e-07, -0.7071, 0.7071, 3.484e-07, -0.7071, 0.7071, 3.442e-07, -1.0, 0.0, 3.442e-07, -1.0, 0.0, 3.442e-07, -1.0, 0.0, 3.442e-07, -1.0, 0.0, -1.0, -5.973e-07, 0.0, -1.0, -5.973e-07, 0.0, -1.0, -5.973e-07, 0.0, -1.0, -5.973e-07, 0.0, 1.0, 2.986e-07, 0.0, 1.0, 2.986e-07, 0.0, 1.0, 2.986e-07, 0.0, 1.0, 2.986e-07, 0.0, 0.0, 0.0, -1.0, 0.0, 0.0, -1.0, 0.0, 0.0, -1.0, 0.0, 0.0, -1.0, -2.613e-07, 0.7071, 0.7071, -2.613e-07, 0.7071, 0.7071, -2.613e-07, 0.7071, 0.7071, -2.613e-07, 0.7071, 0.7071, 3.313e-07, -1.0, 0.0, 3.313e-07, -1.0, 0.0, 3.313e-07, -1.0, 0.0, 3.313e-07, -1.0, 0.0, 4.141e-07, -0.9524, -0.3048, 4.141e-07, -0.9524, -0.3048, 4.141e-07, -0.9524, -0.3048, 4.141e-07, -0.9524, -0.3048, 3.313e-07, -1.0, 0.0, 3.313e-07, -1.0, 0.0, 3.313e-07, -1.0, 0.0, 3.313e-07, -1.0, 0.0, -0.7071, -2.178e-07, 0.7071, -0.7071, -2.178e-07, 0.7071, -0.7071, -2.178e-07, 0.7071, -0.7071, -2.178e-07, 0.7071, -1.041e-07, 0.0, 1.0, -1.041e-07, 0.0, 1.0, -1.288e-07, 0.0, 1.0, -1.348e-07, 0.0, 1.0, -1.041e-07, 0.0, 1.0, -1.436e-07, 0.0, 1.0, -1.436e-07, 0.0, 1.0, -5.38e-08, 0.0, 1.0, -1.117e-07, 0.0, 1.0, -1.041e-07, 0.0, 1.0, -1.041e-07, 0.0, 1.0, -1.086e-07, 0.0, 1.0, -1.13e-07, 0.0, 1.0, -1.041e-07, 0.0, 1.0, -1.0, -1.516e-06, -4.814e-08, -1.0, -1.516e-06, -4.814e-08, -1.0, -1.516e-06, -4.814e-08, -1.0, -1.516e-06, -4.814e-08, -1.0, -1.516e-06, -4.814e-08, 1.0, 3.79e-07, -1.203e-08, 1.0, 3.79e-07, -1.203e-08, 1.0, 3.79e-07, -1.203e-08, 1.0, 3.79e-07, -1.203e-08, 1.0, 3.79e-07, -1.203e-08, 1.0, 0.0, 0.0, 1.0, 0.0, 0.0, 1.0, 0.0, 0.0, 1.0, 0.0, 0.0, 1.0, -4.285e-07, 0.0, 1.0, -4.285e-07, 0.0, 1.0, -4.285e-07, 0.0, 1.0, -4.285e-07, 0.0, 1.0, -4.285e-07, 0.0, 0.9524, 0.0, -0.3048, 0.9524, 0.0, -0.3048, 0.9524, 0.0, -0.3048, 0.9524, 0.0, -0.3048, -3.573e-07, 1.0, -3.675e-08, -3.573e-07, 1.0, -3.675e-08, -3.573e-07, 1.0, -3.675e-08, -3.573e-07, 1.0, -3.675e-08, -3.573e-07, 1.0, -3.675e-08, -3.573e-07, 1.0, -3.675e-08, -3.573e-07, 1.0, -3.675e-08, -3.573e-07, 1.0, -3.675e-08, -3.573e-07, 1.0, -3.675e-08, -3.573e-07, 1.0, -3.675e-08, -3.573e-07, 1.0, -3.675e-08, -3.573e-07, 1.0, -3.675e-08, -3.573e-07, 1.0, -3.675e-08, -3.573e-07, 1.0, -3.675e-08, -3.573e-07, 1.0, -3.675e-08, -3.573e-07, 1.0, -3.675e-08, 1.0, 3.942e-07, 0.0, 1.0, 3.942e-07, 0.0, 1.0, 3.942e-07, 0.0, 1.0, 3.942e-07, 0.0, -3.185e-07, 1.0, 8.799e-09, -3.185e-07, 1.0, 8.799e-09, -3.185e-07, 1.0, 8.799e-09, -3.185e-07, 1.0, 8.799e-09, -3.185e-07, 1.0, 8.799e-09, -3.185e-07, 1.0, 8.799e-09, 0.2588, 1.158e-07, -0.9659, 0.2588, 1.158e-07, -0.9659, 0.0654, 3.137e-08, -0.9979, 0.0654, 3.137e-08, -0.9979, -0.9524, -2.588e-07, 0.3048, -0.9524, -2.588e-07, 0.3048, -0.9524, -2.588e-07, 0.3048, -0.9524, -2.588e-07, 0.3048, 0.5, 1.684e-07, -0.866, 0.5, 1.684e-07, -0.866, 0.7071, 2.105e-07, -0.7071, 0.7071, 2.105e-07, -0.7071, 0.7071, 2.105e-07, -0.7071, 0.7071, 2.105e-07, -0.7071, 0.866, 2.947e-07, -0.5, 0.866, 2.947e-07, -0.5, 1.0, 0.0, 0.0, 1.0, 0.0, 0.0, 1.0, 0.0, 0.0, 1.0, 0.0, 0.0, 0.9524, 0.0, 0.3048, 0.9524, 0.0, 0.3048, 0.9524, 0.0, 0.3048, 0.9524, 0.0, 0.3048, 2.751e-07, -0.7071, 0.7071, 2.751e-07, -0.7071, 0.7071, 2.751e-07, -0.7071, 0.7071, 2.751e-07, -0.7071, 0.7071, 1.0, 2.464e-07, 0.0, 1.0, 2.464e-07, 0.0, 1.0, 2.464e-07, 0.0, 1.0, 2.464e-07, 0.0, 1.0, 3.119e-07, 1.485e-08, 1.0, 3.119e-07, 1.485e-08, 1.0, 3.119e-07, 1.485e-08, 1.0, 3.119e-07, 1.485e-08, 1.0, 3.119e-07, 1.485e-08, 0.9995, 3.867e-07, -0.0327, 0.9979, 3.654e-07, -0.0654, 1.0, 3.119e-07, 1.485e-08, 0.0, 0.0, 1.0, 0.0, 0.0, 1.0, 0.0, 0.0, 1.0, 0.0, 0.0, 1.0, 0.0, 0.0, -1.0, 0.0, 0.0, -1.0, 0.0, 0.0, -1.0, 0.0, 0.0, -1.0, 0.0, 0.0, 1.0, 0.0, 0.0, 1.0, 0.0, 0.0, 1.0, 0.0, 0.0, 1.0, -0.2588, -2.526e-07, -0.9659, -0.2588, -2.526e-07, -0.9659, -0.0654, -8.365e-08, -0.9979, -0.0654, -8.365e-08, -0.9979, -0.9285, 0.0, 0.3714, -0.9285, 0.0, 0.3714, -0.9285, 0.0, 0.3714, -0.9285, 0.0, 0.3714, -0.7071, -2.613e-07, -0.7071, -0.7071, -2.613e-07, -0.7071, -0.7071, -2.613e-07, -0.7071, -0.7071, -2.613e-07, -0.7071, 0.7071, 2.333e-07, 0.7071, 0.7071, 2.333e-07, 0.7071, 0.7071, 2.333e-07, 0.7071, 0.7071, 2.333e-07, 0.7071, 0.7071, 2.178e-07, 0.7071, 0.7071, 2.178e-07, 0.7071, 0.7071, 2.178e-07, 0.7071, 0.7071, 2.178e-07, 0.7071, 0.0, 0.9524, 0.3048, 0.0, 0.9524, 0.3048, 0.0, 0.9524, 0.3048, 0.0, 0.9524, 0.3048, 1.0, 0.0, 0.0, 1.0, 0.0, 0.0, 1.0, 0.0, 0.0, 1.0, 0.0, 0.0, 0.0654, 3.137e-08, -0.9979, 0.0654, 3.137e-08, -0.9979, -0.0654, -8.365e-08, -0.9979, -0.0654, -8.365e-08, -0.9979, -0.7071, -6.735e-07, -0.7071, -0.7071, -6.735e-07, -0.7071, -0.5, -5.051e-07, -0.866, -0.5, -5.051e-07, -0.866, 3.007e-07, -1.0, -2.34e-07, 3.007e-07, -1.0, -2.34e-07, 3.007e-07, -1.0, -2.34e-07, 3.007e-07, -1.0, -2.34e-07, 3.007e-07, -1.0, -2.34e-07, 3.007e-07, -1.0, -2.34e-07, 3.007e-07, -1.0, -2.34e-07, 3.007e-07, -1.0, -2.34e-07, 3.007e-07, -1.0, -2.34e-07, 3.007e-07, -1.0, -2.34e-07, 3.007e-07, -1.0, -2.34e-07, 3.007e-07, -1.0, -2.34e-07, 3.007e-07, -1.0, -2.34e-07, 3.007e-07, -1.0, -2.34e-07, 3.007e-07, -1.0, -2.34e-07, 3.007e-07, -1.0, -2.34e-07, 3.007e-07, -1.0, -2.34e-07, 3.007e-07, -1.0, -2.34e-07, 3.007e-07, -1.0, -2.34e-07, 3.007e-07, -1.0, -2.34e-07, -0.5, -5.051e-07, -0.866, -0.5, -5.051e-07, -0.866, -0.2588, -2.526e-07, -0.9659, -0.2588, -2.526e-07, -0.9659, 0.7071, 2.613e-07, -0.7071, 0.7071, 2.613e-07, -0.7071, 0.7071, 2.613e-07, -0.7071, 0.7071, 2.613e-07, -0.7071, -1.0, -3.898e-08, -3.961e-08, -1.0, -3.898e-08, -3.961e-08, -0.9979, -3.541e-07, -0.0654, -0.9995, -3.547e-07, -0.0327, -1.0, -3.898e-08, -3.961e-08, -1.0, -3.898e-08, -3.961e-08, -1.0, -3.898e-08, -3.961e-08, -1.0, -3.898e-08, -3.961e-08, -1.0, -8.569e-07, 2.721e-08, -1.0, -8.569e-07, 2.721e-08, -1.0, -8.569e-07, 2.721e-08, -1.0, -8.569e-07, 2.721e-08, -1.0, -8.569e-07, 2.721e-08, -1.0, 0.0, 0.0, -1.0, 0.0, 0.0, -1.0, 0.0, 0.0, -1.0, 0.0, 0.0, 3.285e-07, -1.0, 0.0, 3.285e-07, -1.0, 0.0, 3.285e-07, -1.0, 0.0, 3.285e-07, -1.0, 0.0, -2.613e-07, 0.7071, 0.7071, -2.613e-07, 0.7071, 0.7071, -2.613e-07, 0.7071, 0.7071, -2.613e-07, 0.7071, 0.7071, -1.0, 0.0, 0.0, -1.0, 0.0, 0.0, -1.0, 0.0, 0.0, -1.0, 0.0, 0.0, -3.285e-07, 1.0, 0.0, -3.285e-07, 1.0, 0.0, -3.285e-07, 1.0, 0.0, -3.285e-07, 1.0, 0.0, 0.9524, 2.588e-07, 0.3048, 0.9524, 2.588e-07, 0.3048, 0.9524, 2.588e-07, 0.3048, 0.9524, 2.588e-07, 0.3048, 0.0, 0.0, -1.0, 0.0, 0.0, -1.0, 0.0, 0.0, -1.0, 0.0, 0.0, -1.0, -0.9524, 0.0, 0.3048, -0.9524, 0.0, 0.3048, -0.9524, 0.0, 0.3048, -0.9524, 0.0, 0.3048, -3.285e-07, 1.0, 0.0, -3.285e-07, 1.0, 0.0, -3.285e-07, 1.0, 0.0, -3.285e-07, 1.0, 0.0, 3.285e-07, -1.0, 0.0, 3.285e-07, -1.0, 0.0, 3.285e-07, -1.0, 0.0, 3.285e-07, -1.0, 0.0, -0.9524, 0.0, -0.3048, -0.9524, 0.0, -0.3048, -0.9524, 0.0, -0.3048, -0.9524, 0.0, -0.3048, 1.0, 0.0, 0.0, 1.0, 0.0, 0.0, 1.0, 0.0, 0.0, 1.0, 0.0, 0.0, -4.141e-07, 0.9524, 0.3048, -4.141e-07, 0.9524, 0.3048, -4.141e-07, 0.9524, 0.3048, -4.141e-07, 0.9524, 0.3048, 4.141e-07, -0.9524, 0.3048, 4.141e-07, -0.9524, 0.3048, 4.141e-07, -0.9524, 0.3048, 4.141e-07, -0.9524, 0.3048, 3.285e-07, -1.0, 0.0, 3.285e-07, -1.0, 0.0, 3.285e-07, -1.0, 0.0, 3.285e-07, -1.0, 0.0, 1.0, 0.0, 0.0, 1.0, 0.0, 0.0, 1.0, 0.0, 0.0, 1.0, 0.0, 0.0, 1.0, 2.75e-07, 0.0, 1.0, 2.75e-07, 0.0, 1.0, 2.75e-07, 0.0, 1.0, 2.75e-07, 0.0, 3.285e-07, -1.0, 0.0, 3.285e-07, -1.0, 0.0, 3.285e-07, -1.0, 0.0, 3.285e-07, -1.0, 0.0, 0.0, 0.0, -1.0, 0.0, 0.0, -1.0, 0.0, 0.0, -1.0, 0.0, 0.0, -1.0, 0.0, -0.9524, 0.3048, 0.0, -0.9524, 0.3048, 0.0, -0.9524, 0.3048, 0.0, -0.9524, 0.3048, 4.141e-07, -0.9524, 0.3048, 4.141e-07, -0.9524, 0.3048, 4.141e-07, -0.9524, 0.3048, 4.141e-07, -0.9524, 0.3048, 0.9524, 0.0, 0.3048, 0.9524, 0.0, 0.3048, 0.9524, 0.0, 0.3048, 0.9524, 0.0, 0.3048, 0.866, 2.947e-07, -0.5, 0.866, 2.947e-07, -0.5, 0.9659, 3.788e-07, -0.2588, 0.9659, 3.788e-07, -0.2588, -0.9524, -2.847e-07, -0.3048, -0.9524, -2.847e-07, -0.3048, -0.9524, -2.847e-07, -0.3048, -0.9524, -2.847e-07, -0.3048, -1.0, -3.08e-07, 0.0, -1.0, -3.08e-07, 0.0, -1.0, -3.08e-07, 0.0, -1.0, -3.08e-07, 0.0, 0.0, 0.0, -1.0, 0.0, 0.0, -1.0, 0.0, 0.0, -1.0, 0.0, 0.0, -1.0, 1.0, 0.0, 0.0, 1.0, 0.0, 0.0, 1.0, 0.0, 0.0, 1.0, 0.0, 0.0, -0.9524, 0.0, -0.3048, -0.9524, 0.0, -0.3048, -0.9524, 0.0, -0.3048, -0.9524, 0.0, -0.3048, 8.282e-07, -0.9524, 0.3048, 8.282e-07, -0.9524, 0.3048, 8.282e-07, -0.9524, 0.3048, 8.282e-07, -0.9524, 0.3048, 0.0, 0.0, 1.0, 0.0, 0.0, 1.0, 0.0, 0.0, 1.0, 0.0, 0.0, 1.0, 0.9524, 0.0, 0.3048, 0.9524, 0.0, 0.3048, 0.9524, 0.0, 0.3048, 0.9524, 0.0, 0.3048, 0.0, 0.0, -1.0, 0.0, 0.0, -1.0, 0.0, 0.0, -1.0, 0.0, 0.0, -1.0, -4.141e-07, 0.9524, -0.3048, -4.141e-07, 0.9524, -0.3048, -4.141e-07, 0.9524, -0.3048, -4.141e-07, 0.9524, -0.3048, 2.751e-07, -0.7071, 0.7071, 2.751e-07, -0.7071, 0.7071, 2.751e-07, -0.7071, 0.7071, 2.751e-07, -0.7071, 0.7071, 0.0, 0.0, -1.0, 0.0, 0.0, -1.0, 0.0, 0.0, -1.0, 0.0, 0.0, -1.0, -2.07e-07, 0.9524, -0.3048, -2.07e-07, 0.9524, -0.3048, -2.07e-07, 0.9524, -0.3048, -2.07e-07, 0.9524, -0.3048, -2.07e-07, 0.9524, -0.3048, -2.07e-07, 0.9524, -0.3048, -2.07e-07, 0.9524, -0.3048, -2.07e-07, 0.9524, -0.3048, 3.22e-07, -1.0, -3.119e-08, 3.22e-07, -1.0, -3.119e-08, 3.22e-07, -1.0, -3.119e-08, 3.22e-07, -1.0, -3.119e-08, 3.22e-07, -1.0, -3.119e-08, 3.22e-07, -1.0, -3.119e-08, 3.22e-07, -1.0, -3.119e-08, 3.22e-07, -1.0, -3.119e-08, 3.22e-07, -1.0, -3.119e-08, 3.22e-07, -1.0, -3.119e-08, 3.22e-07, -1.0, -3.119e-08, 3.22e-07, -1.0, -3.119e-08, 3.22e-07, -1.0, -3.119e-08, 3.22e-07, -1.0, -3.119e-08, 3.22e-07, -1.0, -3.119e-08, 3.22e-07, -1.0, -3.119e-08, 3.22e-07, -1.0, -3.119e-08, 3.22e-07, -1.0, -3.119e-08, 3.22e-07, -1.0, -3.119e-08, 3.22e-07, -1.0, -3.119e-08, 3.22e-07, -1.0, -3.119e-08, 3.22e-07, -1.0, -3.119e-08, 3.22e-07, -1.0, -3.119e-08, 3.22e-07, -1.0, -3.119e-08, 3.22e-07, -1.0, -3.119e-08, -3.285e-07, 1.0, 0.0, -3.285e-07, 1.0, 0.0, -3.285e-07, 1.0, 0.0, -3.285e-07, 1.0, 0.0, -0.9524, 0.0, -0.3048, -0.9524, 0.0, -0.3048, -0.9524, 0.0, -0.3048, -0.9524, 0.0, -0.3048, 2.933e-07, -1.0, 2.887e-07, 2.933e-07, -1.0, 2.887e-07, 2.933e-07, -1.0, 2.887e-07, -4.141e-07, 0.9524, 0.3048, -4.141e-07, 0.9524, 0.3048, -4.141e-07, 0.9524, 0.3048, -4.141e-07, 0.9524, 0.3048, -0.866, -6.735e-07, -0.5, -0.866, -6.735e-07, -0.5, -0.7071, -6.735e-07, -0.7071, -0.7071, -6.735e-07, -0.7071])] * 3)])

# ---- objects
ob_shape_9_indexedfaceset = bpy.data.objects.new('SHAPE_9_IndexedFaceSet', me_shape_9_indexedfaceset_034)

# ---- transforms, parenting, visibility, modifiers, constraints
ob_shape_9_indexedfaceset.location = (0.0, 0.0, 0.0)
_m = ob_shape_9_indexedfaceset.modifiers.new('Bevel', 'BEVEL')
_m.segments = 3

# ---- collection membership
col_collection.objects.link(ob_shape_9_indexedfaceset)

# ---- scene / render settings (as saved in the file)
scene.frame_start = 1; scene.frame_end = 250; scene.frame_set(86)
scene.render.engine = 'CYCLES'
scene.cycles.feature_set = 'EXPERIMENTAL'
scene.cycles.use_denoising = False
scene.cycles.samples = 128
scene.cycles.sampling_pattern = 'TABULATED_SOBOL'
scene.cycles.use_adaptive_sampling = False
scene.cycles.use_light_tree = False
scene.eevee.ray_tracing_options.trace_max_roughness = 0.0
scene.view_settings.view_transform = 'Filmic'
bpy.context.view_layer.update()

# ---- added for rendering (the .blend has no active camera and no usable light): camera, sun
cam_auto = bpy.data.cameras.new('AutoCamera')
cam_auto.lens = 50.0
cam_auto.sensor_width = 36.0
cam_auto.clip_end = 1000.0
ob_auto_camera = bpy.data.objects.new('AutoCamera', cam_auto)
scene.collection.objects.link(ob_auto_camera)
ob_auto_camera.location = (23.1203, -23.8734, 19.6611)
ob_auto_camera.rotation_euler = (1.09748, -7.21219e-08, 0.694738)
scene.camera = ob_auto_camera
light_auto_sun = bpy.data.lights.new('AutoSun', 'SUN')
light_auto_sun.energy = 3.0
light_auto_sun.angle = 0.0523599
ob_auto_sun = bpy.data.objects.new('AutoSun', light_auto_sun)
scene.collection.objects.link(ob_auto_sun)
ob_auto_sun.rotation_euler = (0.872665, 0.174533, 0.523599)
bpy.context.view_layer.update()

